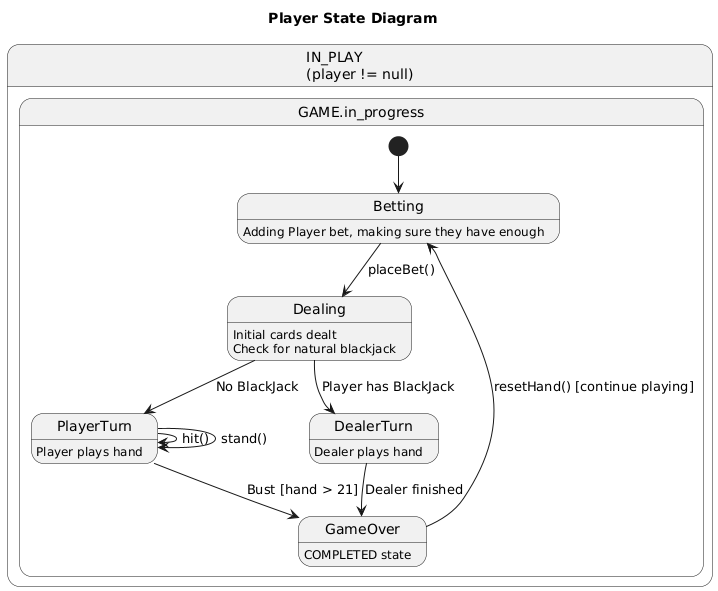

The diagram above was rendered by PlantUML. Its source (embedded in the PNG):
@startuml
title Player State Diagram

state "IN_PLAY\n(player != null)"  as IN_PLAY {
  state "GAME.in_progress" as IN_PROGRESS {
  [*] --> Betting

state "Betting" as Betting: Adding Player bet, making sure they have enough
state "Dealing" as Dealing: Initial cards dealt\nCheck for natural blackjack
state "PlayerTurn" as PlayerTurn: Player plays hand
state "DealerTurn" as DealerTurn: Dealer plays hand
state "GameOver" as GameOver: COMPLETED state

Betting --> Dealing: placeBet()

Dealing --> PlayerTurn: No BlackJack
Dealing --> DealerTurn: Player has BlackJack

PlayerTurn --> PlayerTurn: hit()
PlayerTurn --> PlayerTurn: stand()
PlayerTurn --> GameOver: Bust [hand > 21]

DealerTurn --> GameOver: Dealer finished

GameOver --> Betting: resetHand() [continue playing]

}
@enduml